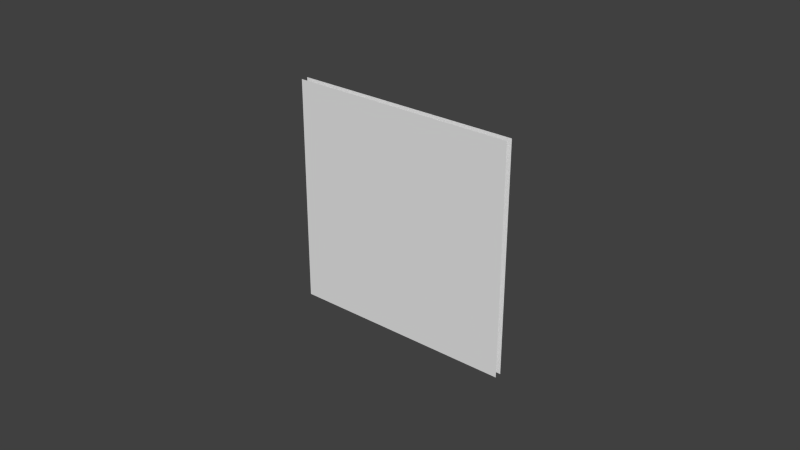 # Source: sp_grass6.blend  (saved by Blender 2.70.0; exported with 4.5.12 LTS)
import bpy
from mathutils import Matrix  # noqa: F401  (used for matrix-valued properties, if any)

bpy.ops.wm.read_factory_settings(use_empty=True)
scene = bpy.context.scene
scene.name = 'Scene'

# ---- collections
col_collection_1 = bpy.data.collections.new('Collection 1'); scene.collection.children.link(col_collection_1)

# ---- materials (node trees are filled in below, after node groups)
mat_material_001 = bpy.data.materials.new('Material.001')
mat_material_001.alpha_threshold = 0.0
mat_material_001.use_transparent_shadow = False
mat_material_001.roughness = 0.5
mat_material_001.specular_intensity = 0.0
mat_material_001.line_color = (0.0, 0.0, 0.0, 1.0)

# ---- material node trees

# ---- world
world_world = bpy.data.worlds.new('World'); scene.world = world_world
world_world.color = (0.05088, 0.05088, 0.05088)
world_world.use_sun_shadow = False
world_world.sun_shadow_jitter_overblur = 0.0
world_world.cycles.sampling_method = 'MANUAL'
world_world.cycles.sample_map_resolution = 256

# ---- meshes
me_plane = bpy.data.meshes.new('Plane')
me_plane.from_pydata([(1.0, -1.0, -0.06059), (-1.0, -1.0, -0.06058), (1.0, 1.0, -0.06059), (-1.0, 1.0, -0.06059), (-1.0, -1.0, 0.0), (1.0, -1.0, 0.0), (-1.0, 1.0, 0.0), (1.0, 1.0, 0.0)], [], [(0, 1, 3, 2), (4, 5, 7, 6)])
_uv = me_plane.uv_layers.new(name='UVMap')
_uv.uv.foreach_set('vector', [0.0001001, 0.03916, 0.9999, 0.03916, 0.9999, 1.004, 9.998e-05, 1.004, 0.0001001, 0.03916, 0.9999, 0.03916, 0.9999, 1.004, 9.998e-05, 1.004])
me_plane.materials.append(mat_material_001)
me_plane.use_remesh_preserve_volume = False
me_plane.use_remesh_preserve_attributes = False
me_plane.use_mirror_vertex_groups = False
me_plane.update()

# ---- objects
ob_plane = bpy.data.objects.new('Plane', me_plane)

# ---- transforms, parenting, visibility, modifiers, constraints
ob_plane.location = (0.0, 0.0, 0.03725)
ob_plane.rotation_euler = (1.571, 0.0, -3.142)
ob_plane.scale = (0.0368, 0.0368, 0.0368)
ob_plane.lineart.crease_threshold = 0.0

# ---- collection membership
col_collection_1.objects.link(ob_plane)

# ---- scene / render settings (as saved in the file)
scene.frame_start = 1; scene.frame_end = 250; scene.frame_set(1)
scene.render.engine = 'BLENDER_EEVEE_NEXT'
scene.render.resolution_percentage = 50
scene.render.dither_intensity = 0.0
scene.cycles.use_denoising = False
scene.cycles.samples = 10
scene.cycles.sampling_pattern = 'TABULATED_SOBOL'
scene.cycles.light_sampling_threshold = 0.0
scene.cycles.use_adaptive_sampling = False
scene.cycles.use_light_tree = False
scene.cycles.blur_glossy = 0.0
scene.cycles.volume_bounces = 1
scene.cycles.pixel_filter_type = 'GAUSSIAN'
scene.cycles.sample_clamp_indirect = 0.0
scene.view_settings.view_transform = 'Standard'
bpy.context.view_layer.update()

# ---- added for rendering (the .blend has no active camera and no usable light): camera, sun
cam_auto = bpy.data.cameras.new('AutoCamera')
cam_auto.lens = 50.0
cam_auto.sensor_width = 36.0
cam_auto.clip_end = 1000.0
ob_auto_camera = bpy.data.objects.new('AutoCamera', cam_auto)
scene.collection.objects.link(ob_auto_camera)
ob_auto_camera.location = (0.185045, -0.223169, 0.185285)
ob_auto_camera.rotation_euler = (1.09748, -7.21219e-08, 0.694738)
scene.camera = ob_auto_camera
light_auto_sun = bpy.data.lights.new('AutoSun', 'SUN')
light_auto_sun.energy = 3.0
light_auto_sun.angle = 0.0523599
ob_auto_sun = bpy.data.objects.new('AutoSun', light_auto_sun)
scene.collection.objects.link(ob_auto_sun)
ob_auto_sun.rotation_euler = (0.872665, 0.174533, 0.523599)
bpy.context.view_layer.update()
